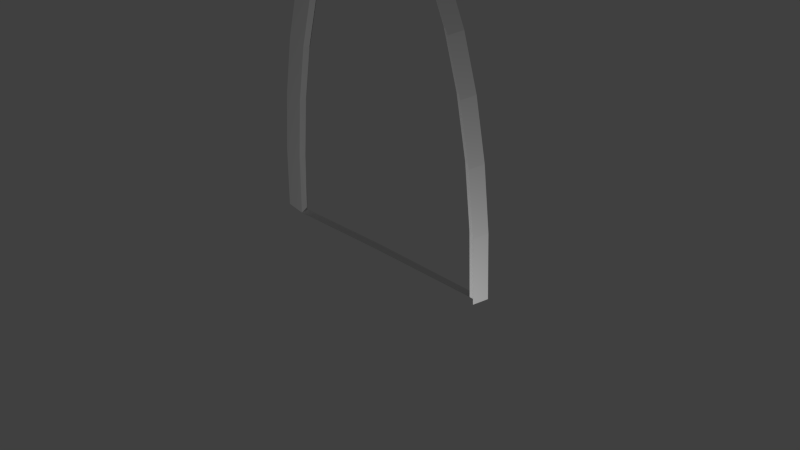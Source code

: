 # Source: arc.blend  (saved by Blender 2.73.0; exported with 4.5.12 LTS)
import bpy
from mathutils import Matrix  # noqa: F401  (used for matrix-valued properties, if any)

bpy.ops.wm.read_factory_settings(use_empty=True)
scene = bpy.context.scene
scene.name = 'Scene'

# ---- collections
col_collection_1 = bpy.data.collections.new('Collection 1'); scene.collection.children.link(col_collection_1)

# ---- world
world_world = bpy.data.worlds.new('World'); scene.world = world_world
world_world.color = (0.05088, 0.05088, 0.05088)
world_world.use_sun_shadow = False
world_world.sun_shadow_jitter_overblur = 0.0
world_world.cycles.sampling_method = 'MANUAL'
world_world.cycles.sample_map_resolution = 256

# ---- cameras
cam_camera = bpy.data.cameras.new('Camera')
cam_camera.clip_end = 100.0
cam_camera.lens = 35.0
cam_camera.sensor_width = 32.0
cam_camera.sensor_height = 18.0
cam_camera.ortho_scale = 7.314
cam_camera.dof.focus_distance = 0.0
cam_camera.dof.aperture_fstop = 128.0

# ---- lights
light_lamp = bpy.data.lights.new('Lamp', 'POINT')
light_lamp.transmission_factor = 0.0
light_lamp.cutoff_distance = 30.0
light_lamp.energy = 100.0
light_lamp.shadow_buffer_clip_start = 1.001
light_lamp.shadow_soft_size = 0.1
light_lamp.shadow_maximum_resolution = 0.006
light_lamp.use_absolute_resolution = True
light_lamp.cycles.use_multiple_importance_sampling = False

# ---- meshes
me_circle = bpy.data.meshes.new('Circle')
me_circle.from_pydata([(-0.001598, 0.9411, -0.004004), (-0.1967, 0.9219, -0.004004), (-0.3843, 0.865, -0.004004), (-0.5572, 0.7726, -0.004004), (-0.7087, 0.6482, -0.004004), (-0.8331, 0.4967, -0.004004), (-0.9255, 0.3238, -0.004004), (-0.9824, 0.1362, -0.004004), (-1.008, -0.0549, -0.001858), (-0.0664, -0.05746, -0.03313), (0.9984, -0.05892, -0.004004), (0.9792, 0.1362, -0.004004), (0.9223, 0.3238, -0.004004), (0.8299, 0.4967, -0.004004), (0.7055, 0.6482, -0.004004), (0.554, 0.7726, -0.004004), (0.3811, 0.865, -0.004004), (0.1935, 0.9219, -0.004004), (0.02207, 0.9456, 0.1245), (-0.173, 0.9264, 0.1245), (-0.3606, 0.8695, 0.1245), (-0.5335, 0.7771, 0.1245), (-0.685, 0.6527, 0.1245), (-0.8094, 0.5012, 0.1245), (-0.9018, 0.3283, 0.1245), (-0.9587, 0.1407, 0.1245), (-0.9779, -0.05439, 0.1245), (-0.03624, -0.05694, 0.09321), (1.022, -0.05439, 0.1245), (1.003, 0.1407, 0.1245), (0.9459, 0.3283, 0.1245), (0.8535, 0.5012, 0.1245), (0.7292, 0.6527, 0.1245), (0.5776, 0.7771, 0.1245), (0.4047, 0.8695, 0.1245), (0.2172, 0.9264, 0.1245), (0.0667, 0.9359, 0.07885), (1.067, -0.06411, 0.07885), (1.047, 0.131, 0.07885), (0.9906, 0.3186, 0.07885), (0.8982, 0.4915, 0.07885), (0.7738, 0.643, 0.07885), (0.6223, 0.7674, 0.07885), (0.4494, 0.8598, 0.07885), (0.2618, 0.9167, 0.07885), (1.116, -0.06088, -0.0284), (1.097, 0.1342, -0.0284), (1.04, 0.3218, -0.0284), (0.9478, 0.4947, -0.0284), (0.8234, 0.6462, -0.0284), (0.6719, 0.7706, -0.0284), (0.499, 0.863, -0.0284), (0.3114, 0.9199, -0.0284), (1.062, -0.07118, 0.1341), (1.043, 0.1239, 0.1341), (0.9859, 0.3115, 0.1341), (0.8935, 0.4844, 0.1341), (0.7691, 0.6359, 0.1341), (0.6176, 0.7603, 0.1341), (0.4447, 0.8527, 0.1341), (0.2571, 0.9096, 0.1341), (0.03354, 0.952, 0.1822), (-0.2294, 0.9345, 0.1658), (-0.4978, 0.8872, 0.1647), (-0.6707, 0.7948, 0.1647), (-0.8223, 0.6704, 0.1647), (-0.9466, 0.5189, 0.1647), (-1.039, 0.346, 0.1647), (-1.096, 0.1584, 0.1647), (-1.115, -0.03667, 0.1647), (0.2286, 0.9328, 0.1822), (0.03734, 0.9525, -0.08649), (-0.2256, 0.935, -0.1029), (-0.494, 0.8877, -0.104), (-0.6669, 0.7953, -0.104), (-0.8185, 0.6709, -0.104), (-0.9428, 0.5194, -0.104), (-1.035, 0.3465, -0.104), (-1.092, 0.1589, -0.104), (-1.111, -0.03616, -0.104), (0.2324, 0.9333, -0.08649), (-0.01044, 0.9308, -0.00977), (-0.2055, 0.9115, -0.00977), (-0.3931, 0.8546, -0.00977), (-0.566, 0.7622, -0.00977), (-0.7175, 0.6379, -0.00977), (-0.8419, 0.4863, -0.00977), (-0.9343, 0.3134, -0.00977), (-0.9912, 0.1258, -0.00977), (-1.01, -0.06925, -0.00977), (0.1846, 0.9115, -0.00977)], [], [(5, 4, 22, 23), (17, 16, 34, 35), (3, 2, 20, 21), (15, 14, 32, 33), (1, 0, 18, 19), (13, 12, 30, 31), (11, 10, 28, 29), (8, 7, 25, 26), (0, 17, 35, 18), (6, 5, 23, 24), (4, 3, 21, 22), (16, 15, 33, 34), (2, 1, 19, 20), (14, 13, 31, 32), (12, 11, 29, 30), (9, 8, 26, 27), (10, 9, 27, 28), (7, 6, 24, 25), (18, 35, 44, 36), (35, 34, 43, 44), (34, 33, 42, 43), (33, 32, 41, 42), (32, 31, 40, 41), (31, 30, 39, 40), (30, 29, 38, 39), (29, 28, 37, 38), (16, 17, 52, 51), (15, 16, 51, 50), (14, 15, 50, 49), (13, 14, 49, 48), (12, 13, 48, 47), (11, 12, 47, 46), (10, 11, 46, 45), (51, 52, 60, 59), (50, 51, 59, 58), (49, 50, 58, 57), (48, 49, 57, 56), (47, 48, 56, 55), (46, 47, 55, 54), (45, 46, 54, 53), (35, 18, 61, 70), (26, 25, 68, 69), (25, 24, 67, 68), (24, 23, 66, 67), (23, 22, 65, 66), (22, 21, 64, 65), (21, 20, 63, 64), (20, 19, 62, 63), (19, 18, 61, 62), (70, 61, 71, 80), (69, 68, 78, 79), (68, 67, 77, 78), (67, 66, 76, 77), (66, 65, 75, 76), (65, 64, 74, 75), (64, 63, 73, 74), (63, 62, 72, 73), (62, 61, 71, 72), (80, 71, 81, 90), (79, 78, 88, 89), (78, 77, 87, 88), (77, 76, 86, 87), (76, 75, 85, 86), (75, 74, 84, 85), (74, 73, 83, 84), (73, 72, 82, 83), (72, 71, 81, 82)])
_uv = me_circle.uv_layers.new(name='UVMap')
_uv.uv.foreach_set('vector', [0.06953, 0.1575, 0.1286, 0.09725, 0.1685, 0.1327, 0.1162, 0.1848, 0.5358, 0.02127, 0.6118, 0.06164, 0.5895, 0.1085, 0.5257, 0.0746, 0.1981, 0.05038, 0.2758, 0.01764, 0.3002, 0.06575, 0.2307, 0.09258, 0.6724, 0.1167, 0.715, 0.1808, 0.6772, 0.2064, 0.6406, 0.1539, 0.3599, 0.0002133, 0.4494, 0.0002133, 0.4527, 0.05572, 0.3744, 0.05359, 0.739, 0.2482, 0.7465, 0.3143, 0.7055, 0.3166, 0.6987, 0.2619, 0.74, 0.3789, 0.7028, 0.4334, 0.6865, 0.3998, 0.6994, 0.3658, 0.02122, 0.4097, 0.0002133, 0.3204, 0.05819, 0.3171, 0.0605, 0.3787, 0.4494, 0.0002133, 0.5358, 0.02127, 0.5257, 0.0746, 0.4527, 0.05572, 0.02414, 0.2313, 0.06953, 0.1575, 0.1162, 0.1848, 0.07744, 0.2474, 0.1286, 0.09725, 0.1981, 0.05038, 0.2307, 0.09258, 0.1685, 0.1327, 0.6118, 0.06164, 0.6724, 0.1167, 0.6406, 0.1539, 0.5895, 0.1085, 0.2758, 0.01764, 0.3599, 0.0002133, 0.3744, 0.05359, 0.3002, 0.06575, 0.715, 0.1808, 0.739, 0.2482, 0.6987, 0.2619, 0.6772, 0.2064, 0.7465, 0.3143, 0.74, 0.3789, 0.6994, 0.3658, 0.7055, 0.3166, 0.3518, 0.4824, 0.02122, 0.4097, 0.0605, 0.3787, 0.3674, 0.4336, 0.7028, 0.4334, 0.3518, 0.4824, 0.3674, 0.4336, 0.6865, 0.3998, 0.0002133, 0.3204, 0.02414, 0.2313, 0.07744, 0.2474, 0.05819, 0.3171, 0.7469, 0.557, 0.7607, 0.489, 0.7798, 0.4765, 0.766, 0.5445, 0.7607, 0.489, 0.7747, 0.421, 0.7938, 0.4085, 0.7798, 0.4765, 0.7747, 0.421, 0.7864, 0.3526, 0.8055, 0.3401, 0.7938, 0.4085, 0.7864, 0.3526, 0.7934, 0.2836, 0.8126, 0.2711, 0.8055, 0.3401, 0.7934, 0.2836, 0.7941, 0.2143, 0.8132, 0.2017, 0.8126, 0.2711, 0.7941, 0.2143, 0.787, 0.1452, 0.8061, 0.1327, 0.8132, 0.2017, 0.787, 0.1452, 0.7713, 0.07765, 0.7904, 0.06514, 0.8061, 0.1327, 0.7713, 0.07765, 0.7469, 0.01272, 0.766, 0.0002133, 0.7904, 0.06514, 0.9157, 0.9243, 0.9752, 0.8886, 0.9482, 0.9215, 0.8887, 0.9573, 0.8511, 0.9495, 0.9157, 0.9243, 0.8887, 0.9573, 0.8241, 0.9824, 0.7829, 0.9624, 0.8511, 0.9495, 0.8241, 0.9824, 0.7559, 0.9954, 0.7135, 0.9624, 0.7829, 0.9624, 0.7559, 0.9954, 0.6865, 0.9954, 0.6454, 0.9493, 0.7135, 0.9624, 0.6865, 0.9954, 0.6184, 0.9823, 0.581, 0.9235, 0.6454, 0.9493, 0.6184, 0.9823, 0.554, 0.9564, 0.5228, 0.8858, 0.581, 0.9235, 0.554, 0.9564, 0.4958, 0.9187, 0.4108, 0.8858, 0.4801, 0.8883, 0.4954, 0.9471, 0.426, 0.9446, 0.3414, 0.8858, 0.4108, 0.8858, 0.426, 0.9446, 0.3567, 0.9446, 0.2721, 0.8889, 0.3414, 0.8858, 0.3567, 0.9446, 0.2874, 0.9477, 0.2031, 0.8958, 0.2721, 0.8889, 0.2874, 0.9477, 0.2183, 0.9546, 0.1346, 0.9066, 0.2031, 0.8958, 0.2183, 0.9546, 0.1498, 0.9654, 0.06685, 0.9217, 0.1346, 0.9066, 0.1498, 0.9654, 0.08207, 0.9805, 0.0002133, 0.941, 0.06685, 0.9217, 0.08207, 0.9805, 0.01544, 0.9998, 0.6028, 0.6206, 0.5411, 0.5889, 0.5539, 0.5723, 0.6156, 0.6041, 0.03377, 0.643, 0.08466, 0.5958, 0.05109, 0.5575, 0.0002133, 0.6046, 0.08466, 0.5958, 0.1435, 0.559, 0.1099, 0.5207, 0.05109, 0.5575, 0.1435, 0.559, 0.2081, 0.5339, 0.1746, 0.4955, 0.1099, 0.5207, 0.2081, 0.5339, 0.2763, 0.5212, 0.2428, 0.4828, 0.1746, 0.4955, 0.2763, 0.5212, 0.3457, 0.5212, 0.3121, 0.4828, 0.2428, 0.4828, 0.3457, 0.5212, 0.414, 0.5336, 0.3804, 0.4952, 0.3121, 0.4828, 0.414, 0.5336, 0.4787, 0.5585, 0.4678, 0.5361, 0.3804, 0.4952, 0.4787, 0.5585, 0.5411, 0.5889, 0.5539, 0.5723, 0.4678, 0.5361, 0.6756, 0.7868, 0.6062, 0.7858, 0.6062, 0.8809, 0.6756, 0.8819, 0.0002133, 0.7856, 0.06959, 0.7858, 0.06959, 0.8809, 0.0002133, 0.8807, 0.06959, 0.7858, 0.139, 0.7862, 0.139, 0.8813, 0.06959, 0.8809, 0.139, 0.7862, 0.2083, 0.7868, 0.2083, 0.8819, 0.139, 0.8813, 0.2083, 0.7868, 0.2777, 0.7875, 0.2777, 0.8826, 0.2083, 0.8819, 0.2777, 0.7875, 0.3471, 0.7884, 0.3471, 0.8835, 0.2777, 0.8826, 0.3471, 0.7884, 0.4164, 0.7893, 0.4164, 0.8844, 0.3471, 0.8835, 0.4164, 0.7893, 0.5129, 0.7903, 0.5129, 0.8854, 0.4164, 0.8844, 0.5129, 0.7903, 0.6062, 0.7858, 0.6062, 0.8809, 0.5129, 0.8854, 0.6381, 0.7418, 0.5734, 0.7168, 0.5481, 0.7378, 0.6128, 0.7628, 0.0002133, 0.7392, 0.05839, 0.7014, 0.07856, 0.7474, 0.02039, 0.7852, 0.05839, 0.7014, 0.1214, 0.6724, 0.1416, 0.7185, 0.07856, 0.7474, 0.1214, 0.6724, 0.1881, 0.653, 0.2082, 0.6991, 0.1416, 0.7185, 0.1881, 0.653, 0.2568, 0.6434, 0.2769, 0.6894, 0.2082, 0.6991, 0.2568, 0.6434, 0.3261, 0.6434, 0.3463, 0.6894, 0.2769, 0.6894, 0.3261, 0.6434, 0.3949, 0.6524, 0.4151, 0.6984, 0.3463, 0.6894, 0.3949, 0.6524, 0.4868, 0.6819, 0.4821, 0.7163, 0.4151, 0.6984, 0.4868, 0.6819, 0.5734, 0.7168, 0.5481, 0.7378, 0.4821, 0.7163])
me_circle.use_remesh_preserve_volume = False
me_circle.use_remesh_preserve_attributes = False
me_circle.use_mirror_vertex_groups = False
me_circle.update()

# ---- objects
ob_circle = bpy.data.objects.new('Circle', me_circle)
ob_lamp = bpy.data.objects.new('Lamp', light_lamp)
ob_camera = bpy.data.objects.new('Camera', cam_camera)

# ---- transforms, parenting, visibility, modifiers, constraints
ob_circle.location = (-0.02738, 0.1926, 0.2605)
ob_circle.rotation_euler = (1.571, 0.0, 0.0)
ob_circle.scale = (1.6, 4.365, 1.0)
ob_circle.lineart.crease_threshold = 0.0
ob_lamp.location = (3.391, -1.762, -0.4075)
ob_lamp.rotation_euler = (0.6503, 0.05522, 1.866)
ob_lamp.scale = (1.0, 1.0, 1.4)
ob_lamp.lock_rotations_4d = False
ob_lamp.empty_display_type = 'ARROWS'
ob_lamp.color = (0.0, 0.0, 0.0, 0.0)
ob_lamp.lineart.crease_threshold = 0.0
ob_camera.location = (7.481, -6.508, 5.344)
ob_camera.rotation_euler = (1.109, 0.01082, 0.8149)
ob_camera.lock_rotations_4d = False
ob_camera.empty_display_type = 'ARROWS'
ob_camera.color = (0.0, 0.0, 0.0, 0.0)
ob_camera.display_type = 'WIRE'
ob_camera.lineart.crease_threshold = 0.0

# ---- collection membership
col_collection_1.objects.link(ob_circle)
col_collection_1.objects.link(ob_lamp)
col_collection_1.objects.link(ob_camera)

# ---- scene / render settings (as saved in the file)
scene.camera = ob_camera
scene.frame_start = 1; scene.frame_end = 250; scene.frame_set(1)
scene.render.engine = 'BLENDER_EEVEE_NEXT'
scene.render.resolution_percentage = 50
scene.render.dither_intensity = 0.0
scene.cycles.use_denoising = False
scene.cycles.samples = 10
scene.cycles.sampling_pattern = 'TABULATED_SOBOL'
scene.cycles.light_sampling_threshold = 0.0
scene.cycles.use_adaptive_sampling = False
scene.cycles.use_light_tree = False
scene.cycles.blur_glossy = 0.0
scene.cycles.pixel_filter_type = 'GAUSSIAN'
scene.cycles.sample_clamp_indirect = 0.0
scene.view_settings.view_transform = 'Standard'
bpy.context.view_layer.update()
